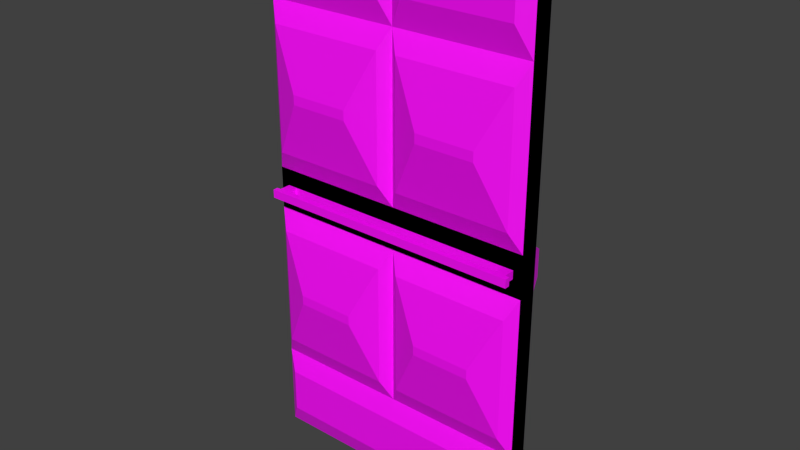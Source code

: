 # Source: puertaexterior.blend  (saved by Blender 2.80.75; exported with 4.5.12 LTS)
import bpy
from mathutils import Matrix  # noqa: F401  (used for matrix-valued properties, if any)

bpy.ops.wm.read_factory_settings(use_empty=True)
scene = bpy.context.scene
scene.name = 'Scene'

# ---- collections
col_collection_1 = bpy.data.collections.new('Collection 1'); scene.collection.children.link(col_collection_1)

# ---- images (referenced by path relative to the original .blend; pixels are not part of the script)
import os
ASSET_DIR = os.environ.get("B2B_ASSET_DIR", "")  # directory of the original .blend (textures are referenced by path, not embedded)
HERE = os.path.dirname(os.path.abspath(__file__))  # packed textures are extracted next to this script under _unpacked/

def load_image(name, relpath, width, height, colorspace="sRGB"):
    """Load a texture the original file referenced (path relative to the .blend, or extracted next to this script)."""
    p = next((c for c in (os.path.join(HERE, relpath), os.path.join(ASSET_DIR, relpath)) if relpath and os.path.exists(c)), "")
    if p:
        img = bpy.data.images.load(p, check_existing=True)
        img.name = name
    else:  # same state as the original file: an image datablock whose file is absent (Cycles renders it pink)
        img = bpy.data.images.new(name, width, height)
        img.source = "FILE"
        img.filepath = "//" + (relpath or name)
    img.colorspace_settings.name = colorspace
    return img
img_tpuertafuera_png = load_image('tpuertafuera.png', 'tpuertafuera.png', 1024, 1024, 'sRGB')

# ---- materials (node trees are filled in below, after node groups)
mat_material_005 = bpy.data.materials.new('Material.005')
mat_material_005.use_transparent_shadow = False

# ---- material node trees
mat_material_005.use_nodes = True; mat_material_005.node_tree.nodes.clear()
_N = mat_material_005.node_tree.nodes; _L = mat_material_005.node_tree.links
n0 = _N.new('ShaderNodeOutputMaterial'); n0.name = 'Material Output'; n0.location = (300, 300)
n1 = _N.new('ShaderNodeBsdfPrincipled'); n1.name = 'Principled BSDF'; n1.location = (10, 300)
n1.distribution = 'GGX'
n1.subsurface_method = 'BURLEY'
n1.inputs[3].default_value = 1.45
n1.inputs[27].default_value = (0.0, 0.0, 0.0, 1.0)
n1.inputs[28].default_value = 1.0
n2 = _N.new('ShaderNodeTexImage'); n2.name = 'Image Texture'; n2.location = (-280, 275)
n2.image = img_tpuertafuera_png
_L.new(n1.outputs[0], n0.inputs[0])
_L.new(n2.outputs[0], n1.inputs[0])
n0.is_active_output = True

# ---- world
world_world = bpy.data.worlds.new('World'); scene.world = world_world
world_world.color = (0.05088, 0.05088, 0.05088)
world_world.use_sun_shadow = False
world_world.sun_shadow_jitter_overblur = 0.0
world_world.cycles.sampling_method = 'MANUAL'
world_world.cycles.sample_map_resolution = 256

# ---- meshes
me_cube_006 = bpy.data.meshes.new('Cube.006')
me_cube_006.from_pydata([(1.0, 1.0, 1.0), (1.0, -1.0, 1.0), (1.0, -1.0, 0.6804), (1.0, 1.0, 0.6804), (1.0, -1.0, 0.07763), (1.0, 1.0, 0.07763), (0.07423, -1.901, 0.6061), (0.9258, -1.901, 0.6061), (0.9258, -1.901, 0.1519), (0.07423, -1.901, 0.1519), (0.2837, -2.93, 0.3613), (0.2837, -2.93, 0.3967), (0.7163, -2.93, 0.3967), (0.7163, -2.93, 0.3613), (0.0, -1.0, 0.6804), (0.0, 1.0, 0.6804), (-1.0, 1.0, 1.0), (-1.0, -1.0, 1.0), (-1.0, -1.0, 0.6804), (-1.0, 1.0, 0.6804), (0.0, 1.0, 1.0), (0.0, -1.0, 1.0), (-1.0, -1.0, 0.07763), (-1.0, 1.0, 0.07763), (0.0, 1.0, 0.07763), (0.0, -1.0, 0.07763), (-0.07423, -1.901, 0.6061), (-0.9258, -1.901, 0.6061), (-0.9258, -1.901, 0.1519), (-0.07423, -1.901, 0.1519), (-0.2837, -2.93, 0.3613), (-0.2837, -2.93, 0.3967), (-0.7163, -2.93, 0.3967), (-0.7163, -2.93, 0.3613), (1.0, 1.0, -1.0), (1.0, -1.0, -1.0), (1.0, -1.0, -0.6804), (1.0, 1.0, -0.6804), (1.0, 1.0, 0.0), (1.0, -1.0, 0.0), (1.0, -1.0, -0.07763), (1.0, 1.0, -0.07763), (0.07423, -1.901, -0.6061), (0.9258, -1.901, -0.6061), (0.9258, -1.901, -0.1519), (0.07423, -1.901, -0.1519), (0.2837, -2.93, -0.3613), (0.2837, -2.93, -0.3967), (0.7163, -2.93, -0.3967), (0.7163, -2.93, -0.3613), (0.0, -1.0, -0.6804), (0.0, 1.0, -0.6804), (-1.0, 1.0, -1.0), (-1.0, -1.0, -1.0), (-1.0, -1.0, -0.6804), (-1.0, 1.0, -0.6804), (-1.0, 1.0, 0.0), (-1.0, -1.0, 0.0), (0.0, 1.0, -1.0), (0.0, -1.0, -1.0), (0.0, 1.0, 0.0), (-1.0, -1.0, -0.07763), (-1.0, 1.0, -0.07763), (0.0, 1.0, -0.07763), (0.0, -1.0, -0.07763), (-0.07423, -1.901, -0.6061), (-0.9258, -1.901, -0.6061), (-0.9258, -1.901, -0.1519), (-0.07423, -1.901, -0.1519), (-0.2837, -2.93, -0.3613), (-0.2837, -2.93, -0.3967), (-0.7163, -2.93, -0.3967), (-0.7163, -2.93, -0.3613), (1.0, -1.0, 1.0), (1.0, 1.0, 1.0), (1.0, 1.0, 0.6804), (1.0, -1.0, 0.6804), (1.0, 1.0, 0.07763), (1.0, -1.0, 0.07763), (0.07423, 1.901, 0.6061), (0.9258, 1.901, 0.6061), (0.9258, 1.901, 0.1519), (0.07423, 1.901, 0.1519), (0.2837, 2.93, 0.3613), (0.2837, 2.93, 0.3967), (0.7163, 2.93, 0.3967), (0.7163, 2.93, 0.3613), (0.0, 1.0, 0.6804), (0.0, -1.0, 0.6804), (-1.0, -1.0, 1.0), (-1.0, 1.0, 1.0), (-1.0, 1.0, 0.6804), (-1.0, -1.0, 0.6804), (0.0, -1.0, 1.0), (0.0, 2.029, 0.9333), (-1.0, 1.0, 0.07763), (-1.0, -1.0, 0.07763), (0.0, -1.0, 0.07763), (0.0, 2.158, 0.0496), (-0.07423, 1.901, 0.6061), (-0.9258, 1.901, 0.6061), (-0.9258, 1.901, 0.1519), (-0.07423, 1.901, 0.1519), (-0.2837, 2.93, 0.3613), (-0.2837, 2.93, 0.3967), (-0.7163, 2.93, 0.3967), (-0.7163, 2.93, 0.3613), (1.0, -1.0, -1.0), (1.0, 1.0, -1.0), (1.0, 1.0, -0.6804), (1.0, -1.0, -0.6804), (1.0, -1.0, 0.0), (1.0, 1.0, 0.0), (1.0, 1.0, -0.07763), (1.0, -1.0, -0.07763), (0.07423, 1.901, -0.6061), (0.9258, 1.901, -0.6061), (0.9258, 1.901, -0.1519), (0.07423, 1.901, -0.1519), (0.2837, 2.93, -0.3613), (0.2837, 2.93, -0.3967), (0.7163, 2.93, -0.3967), (0.7163, 2.93, -0.3613), (0.0, 1.0, -0.6804), (0.0, -1.0, -0.6804), (-1.0, -1.0, -1.0), (-1.0, 1.0, -1.0), (-1.0, 1.0, -0.6804), (-1.0, -1.0, -0.6804), (-1.0, -1.0, 0.0), (-1.0, 1.0, 0.0), (0.0, -1.0, -1.0), (0.0, 1.772, -0.9404), (0.0, 2.158, 0.0), (-1.0, 1.0, -0.07763), (-1.0, -1.0, -0.07763), (0.0, -1.0, -0.07763), (0.0, 2.158, -0.0496), (-0.07423, 1.901, -0.6061), (-0.9258, 1.901, -0.6061), (-0.9258, 1.901, -0.1519), (-0.07423, 1.901, -0.1519), (-0.2837, 2.93, -0.3613), (-0.2837, 2.93, -0.3967), (-0.7163, 2.93, -0.3967), (-0.7163, 2.93, -0.3613), (0.9378, -1.0, 0.01541), (0.9378, -1.0, 0.0), (0.0, -1.0, 0.01541), (-0.9378, -1.0, 0.01541), (-0.9378, -1.0, 0.0), (0.9378, -1.0, -0.01541), (0.0, -1.0, -0.01541), (-0.9378, -1.0, -0.01541), (0.9378, -2.179, 0.01541), (0.9378, -2.179, 0.0), (0.0, -2.179, 0.01541), (-0.9378, -2.179, 0.01541), (-0.9378, -2.179, 0.0), (0.9378, -2.179, -0.01541), (0.0, -2.179, -0.01541), (-0.9378, -2.179, -0.01541), (0.9378, -2.715, 0.01541), (0.9378, -2.715, 0.0), (0.0, -2.715, 0.01541), (-0.9378, -2.715, 0.01541), (-0.9378, -2.715, 0.0), (0.9378, -2.715, -0.01541), (0.0, -2.715, -0.01541), (-0.9378, -2.715, -0.01541), (0.0, -1.07, 0.01541), (0.8674, -1.07, 0.01541), (-0.8674, -1.07, 0.01541), (0.0, -1.07, -0.01541), (0.8674, -1.07, -0.01541), (-0.8674, -1.07, -0.01541), (0.0, -2.109, 0.01541), (0.8674, -2.109, 0.01541), (-0.8674, -2.109, 0.01541), (0.0, -2.109, -0.01541), (0.8674, -2.109, -0.01541), (-0.8674, -2.109, -0.01541), (0.9681, -2.179, 0.01541), (0.9681, -2.179, 0.0), (0.9681, -2.179, -0.01541), (0.9681, -2.715, 0.01541), (0.9681, -2.715, 0.0), (0.9681, -2.715, -0.01541), (-0.9683, -2.179, 0.01541), (-0.9683, -2.179, 0.0), (-0.9683, -2.179, -0.01541), (-0.9683, -2.715, 0.01541), (-0.9683, -2.715, 0.0), (-0.9683, -2.715, -0.01541), (0.0, -1.715, -0.9235), (0.9235, -1.715, -0.9235), (0.9235, -1.715, -0.7568), (0.0, -1.715, -0.7568), (-0.9235, -1.715, -0.9235), (-0.9235, -1.715, -0.7568), (0.1027, -1.772, 0.8973), (0.8973, -1.772, 0.8973), (0.8973, -1.772, 0.783), (0.1027, -1.772, 0.783), (-0.1027, -1.772, 0.7831), (-0.1027, -1.772, 0.8973), (-0.8973, -1.772, 0.8973), (-0.8973, -1.772, 0.7831), (0.0, 1.772, -0.74), (0.9404, 1.772, -0.74), (0.9404, 1.772, -0.9404), (0.0, 1.0, -1.0), (-0.9404, 1.772, -0.74), (-0.9404, 1.772, -0.9404), (0.972, 2.158, 0.0496), (0.972, 2.158, 0.0), (0.0, 1.0, 0.07763), (-0.972, 2.158, 0.0496), (-0.972, 2.158, 0.0), (0.972, 2.158, -0.0496), (0.0, 1.0, -0.07763), (-0.972, 2.158, -0.0496), (0.0, 2.029, 0.7471), (0.9333, 2.029, 0.7471), (0.9333, 2.029, 0.9333), (0.0, 1.0, 1.0), (-0.9333, 2.029, 0.7471), (-0.9333, 2.029, 0.9333)], [], [(1, 21, 14, 2), (24, 5, 38, 60), (5, 4, 39, 38), (0, 1, 2, 3), (1, 0, 20, 21), (20, 0, 3, 15), (97, 96, 129, 135, 136, 114, 111, 78), (15, 3, 5, 24), (3, 2, 4, 5), (12, 11, 10, 13), (6, 7, 2, 14), (7, 8, 4, 2), (9, 6, 14, 25), (8, 9, 25, 4), (10, 11, 6, 9), (11, 12, 7, 6), (12, 13, 8, 7), (13, 10, 9, 8), (17, 18, 14, 21), (24, 60, 56, 23), (23, 56, 57, 22), (16, 19, 18, 17), (17, 21, 20, 16), (20, 15, 19, 16), (15, 24, 23, 19), (19, 23, 22, 18), (32, 33, 30, 31), (26, 14, 18, 27), (27, 18, 22, 28), (29, 25, 14, 26), (28, 22, 25, 29), (30, 29, 26, 31), (31, 26, 27, 32), (32, 27, 28, 33), (33, 28, 29, 30), (35, 36, 50, 59), (63, 60, 38, 41), (41, 38, 39, 40), (34, 37, 36, 35), (35, 59, 58, 34), (58, 51, 37, 34), (51, 63, 41, 37), (37, 41, 40, 36), (48, 49, 46, 47), (42, 50, 36, 43), (43, 36, 40, 44), (45, 64, 50, 42), (44, 40, 64, 45), (46, 45, 42, 47), (47, 42, 43, 48), (48, 43, 44, 49), (49, 44, 45, 46), (53, 59, 50, 54), (63, 62, 56, 60), (62, 61, 57, 56), (52, 53, 54, 55), (53, 52, 58, 59), (58, 52, 55, 51), (51, 55, 62, 63), (55, 54, 61, 62), (71, 70, 69, 72), (65, 66, 54, 50), (66, 67, 61, 54), (68, 65, 50, 64), (67, 68, 64, 61), (69, 70, 65, 68), (70, 71, 66, 65), (71, 72, 67, 66), (72, 69, 68, 67), (224, 223, 222, 94), (78, 111, 112, 77), (73, 76, 75, 74), (74, 225, 93, 73), (200, 203, 202, 201), (214, 215, 133, 98), (88, 97, 78, 76), (76, 78, 77, 75), (85, 86, 83, 84), (79, 87, 75, 80), (80, 75, 77, 81), (82, 216, 87, 79), (81, 77, 216, 82), (83, 82, 79, 84), (84, 79, 80, 85), (85, 80, 81, 86), (86, 81, 82, 83), (227, 94, 222, 226), (96, 95, 130, 129), (89, 90, 91, 92), (90, 89, 93, 225), (205, 206, 207, 204), (217, 98, 133, 218), (88, 92, 96, 97), (92, 91, 95, 96), (105, 104, 103, 106), (99, 100, 91, 87), (100, 101, 95, 91), (102, 99, 87, 216), (101, 102, 216, 95), (103, 104, 99, 102), (104, 105, 100, 99), (105, 106, 101, 100), (106, 103, 102, 101), (210, 132, 208, 209), (114, 113, 112, 111), (107, 108, 109, 110), (108, 107, 131, 211), (194, 195, 196, 197), (219, 137, 133, 215), (124, 110, 114, 136), (110, 109, 113, 114), (121, 120, 119, 122), (115, 116, 109, 123), (116, 117, 113, 109), (118, 115, 123, 220), (117, 118, 220, 113), (119, 120, 115, 118), (120, 121, 116, 115), (121, 122, 117, 116), (122, 119, 118, 117), (213, 212, 208, 132), (135, 129, 130, 134), (125, 128, 127, 126), (126, 211, 131, 125), (194, 197, 199, 198), (221, 218, 133, 137), (124, 136, 135, 128), (128, 135, 134, 127), (144, 145, 142, 143), (138, 123, 127, 139), (139, 127, 134, 140), (141, 220, 123, 138), (140, 134, 220, 141), (142, 141, 138, 143), (143, 138, 139, 144), (144, 139, 140, 145), (145, 140, 141, 142), (146, 147, 39, 4), (148, 146, 4, 25), (150, 149, 22, 57), (149, 148, 25, 22), (147, 151, 40, 39), (151, 152, 64, 40), (153, 150, 57, 61), (152, 153, 61, 64), (161, 160, 168, 169), (150, 153, 161, 158), (151, 147, 155, 159), (170, 172, 175, 173, 174, 171), (149, 150, 158, 157), (147, 146, 154, 155), (167, 163, 162, 164, 165, 166, 169, 168), (161, 169, 193, 190), (160, 159, 167, 168), (167, 159, 184, 187), (156, 157, 165, 164), (165, 157, 188, 191), (154, 156, 164, 162), (154, 162, 185, 182), (181, 175, 172, 178), (170, 171, 146, 148), (172, 170, 148, 149), (174, 173, 152, 151), (173, 175, 153, 152), (177, 176, 156, 154), (176, 178, 157, 156), (179, 180, 159, 160), (181, 179, 160, 161), (175, 181, 161, 153), (180, 174, 151, 159), (178, 172, 149, 157), (171, 177, 154, 146), (174, 180, 177, 171), (177, 180, 179, 176), (184, 183, 186, 187), (183, 182, 185, 186), (163, 167, 187, 186), (162, 163, 186, 185), (159, 155, 183, 184), (155, 154, 182, 183), (189, 190, 193, 192), (188, 189, 192, 191), (169, 166, 192, 193), (166, 165, 191, 192), (158, 161, 190, 189), (157, 158, 189, 188), (195, 194, 131, 107), (197, 196, 110, 124), (196, 195, 107, 110), (194, 198, 125, 131), (199, 197, 124, 128), (198, 199, 128, 125), (200, 201, 73, 93), (202, 203, 88, 76), (201, 202, 76, 73), (203, 200, 93, 88), (205, 204, 88, 93), (206, 205, 93, 89), (204, 207, 92, 88), (207, 206, 89, 92), (209, 208, 123, 109), (210, 209, 109, 108), (132, 210, 108, 211), (208, 212, 127, 123), (212, 213, 126, 127), (213, 132, 211, 126), (215, 214, 77, 112), (214, 98, 216, 77), (217, 218, 130, 95), (98, 217, 95, 216), (219, 215, 112, 113), (137, 219, 113, 220), (218, 221, 134, 130), (221, 137, 220, 134), (222, 223, 75, 87), (223, 224, 74, 75), (224, 94, 225, 74), (226, 222, 87, 91), (227, 226, 91, 90), (94, 227, 90, 225)])
_uv = me_cube_006.uv_layers.new(name='UVMap')
_uv.uv.foreach_set('vector', [0.9827, 0.0, 0.9827, 0.08531, 0.9554, 0.08531, 0.9554, 2.034e-08, 0.08562, 0.4797, 0.1712, 0.4797, 0.1712, 0.4863, 0.08562, 0.4863, 0.4215, 0.6707, 0.4215, 0.5001, 0.4281, 0.5001, 0.4281, 0.6707, 0.3425, 0.6707, 0.3425, 0.5001, 0.3699, 0.5001, 0.3699, 0.6707, 0.1712, 0.401, 0.3425, 0.401, 0.3425, 0.4863, 0.1712, 0.4863, 0.08562, 0.401, 0.1712, 0.401, 0.1712, 0.4283, 0.08562, 0.4283, 0.7255, 0.707, 0.7255, 0.7923, 0.7189, 0.7923, 0.7122, 0.7923, 0.7122, 0.707, 0.7122, 0.6217, 0.7189, 0.6217, 0.7255, 0.6217, 0.08562, 0.4283, 0.1712, 0.4283, 0.1712, 0.4797, 0.08562, 0.4797, 0.3699, 0.6707, 0.3699, 0.5001, 0.4215, 0.5001, 0.4215, 0.6707, 0.8324, 0.5777, 0.8324, 0.6147, 0.8294, 0.6147, 0.8294, 0.5777, 0.07927, 0.8191, 0.006356, 0.8191, 0.0, 0.7423, 0.08562, 0.7423, 0.3762, 0.4233, 0.4151, 0.4233, 0.4215, 0.5001, 0.3699, 0.5001, 0.7059, 0.8692, 0.667, 0.8692, 0.6606, 0.7923, 0.7122, 0.7923, 0.3489, 0.7586, 0.4218, 0.7586, 0.4281, 0.8355, 0.3425, 0.8355, 0.688, 0.9571, 0.6849, 0.9571, 0.667, 0.8692, 0.7059, 0.8692, 0.06134, 0.907, 0.02429, 0.907, 0.006356, 0.8191, 0.07927, 0.8191, 0.3942, 0.3354, 0.3972, 0.3354, 0.4151, 0.4233, 0.3762, 0.4233, 0.3668, 0.6707, 0.4038, 0.6707, 0.4218, 0.7586, 0.3489, 0.7586, 0.9827, 0.1706, 0.9554, 0.1706, 0.9554, 0.08531, 0.9827, 0.08531, 0.08562, 0.4797, 0.08562, 0.4863, 2.041e-08, 0.4863, 2.041e-08, 0.4797, 0.4215, 2.034e-08, 0.4281, 2.034e-08, 0.4281, 0.1706, 0.4215, 0.1706, 0.3425, 3.051e-08, 0.3699, 2.034e-08, 0.3699, 0.1706, 0.3425, 0.1706, 0.1712, 0.5717, 0.1712, 0.4863, 0.3425, 0.4863, 0.3425, 0.5717, 0.08562, 0.401, 0.08562, 0.4283, 2.041e-08, 0.4283, 0.0, 0.401, 0.08562, 0.4283, 0.08562, 0.4797, 2.041e-08, 0.4797, 2.041e-08, 0.4283, 0.3699, 2.034e-08, 0.4215, 2.034e-08, 0.4215, 0.1706, 0.3699, 0.1706, 0.8354, 0.6147, 0.8324, 0.6147, 0.8324, 0.5777, 0.8354, 0.5777, 0.7794, 0.4181, 0.7731, 0.3412, 0.8587, 0.3412, 0.8524, 0.4181, 0.3762, 0.2475, 0.3699, 0.1706, 0.4215, 0.1706, 0.4151, 0.2475, 0.9936, 0.7096, 1.0, 0.7865, 0.9484, 0.7865, 0.9547, 0.7096, 0.8634, 0.08787, 0.8697, 0.1647, 0.7841, 0.1647, 0.7905, 0.08787, 0.9757, 0.6217, 0.9936, 0.7096, 0.9547, 0.7096, 0.9727, 0.6217, 0.7974, 0.506, 0.7794, 0.4181, 0.8524, 0.4181, 0.8344, 0.506, 0.3942, 0.3354, 0.3762, 0.2475, 0.4151, 0.2475, 0.3972, 0.3354, 0.8455, 0.0, 0.8634, 0.08787, 0.7905, 0.08787, 0.8084, 0.0, 0.9554, 0.1706, 0.9827, 0.1706, 0.9827, 0.2559, 0.9554, 0.2559, 0.08562, 0.493, 0.08562, 0.4863, 0.1712, 0.4863, 0.1712, 0.493, 0.4348, 0.6707, 0.4281, 0.6707, 0.4281, 0.5001, 0.4348, 0.5001, 0.5137, 0.6707, 0.4864, 0.6707, 0.4864, 0.5001, 0.5137, 0.5001, 0.1712, 0.5717, 0.1712, 0.657, 2.041e-08, 0.657, 0.0, 0.5717, 0.08562, 0.5717, 0.08562, 0.5444, 0.1712, 0.5444, 0.1712, 0.5717, 0.08562, 0.5444, 0.08562, 0.493, 0.1712, 0.493, 0.1712, 0.5444, 0.4864, 0.6707, 0.4348, 0.6707, 0.4348, 0.5001, 0.4864, 0.5001, 0.8354, 0.5777, 0.8385, 0.5777, 0.8385, 0.6147, 0.8354, 0.6147, 0.8564, 0.7096, 0.8628, 0.7864, 0.7771, 0.7864, 0.7835, 0.7096, 0.48, 0.4233, 0.4864, 0.5001, 0.4348, 0.5001, 0.4411, 0.4233, 0.7186, 0.8692, 0.7122, 0.7923, 0.7638, 0.7923, 0.7575, 0.8692, 0.1776, 0.8137, 0.1712, 0.7369, 0.2569, 0.7369, 0.2505, 0.8137, 0.7365, 0.9571, 0.7186, 0.8692, 0.7575, 0.8692, 0.7396, 0.9571, 0.8385, 0.6217, 0.8564, 0.7096, 0.7835, 0.7096, 0.8014, 0.6217, 0.4621, 0.3354, 0.48, 0.4233, 0.4411, 0.4233, 0.4591, 0.3354, 0.1955, 0.9016, 0.1776, 0.8137, 0.2505, 0.8137, 0.2326, 0.9016, 0.9554, 0.3412, 0.9554, 0.2559, 0.9827, 0.2559, 0.9827, 0.3412, 0.08562, 0.493, 3.062e-08, 0.493, 2.041e-08, 0.4863, 0.08562, 0.4863, 0.4348, 2.034e-08, 0.4348, 0.1706, 0.4281, 0.1706, 0.4281, 2.034e-08, 0.5137, 0.0, 0.5137, 0.1706, 0.4864, 0.1706, 0.4864, 2.034e-08, 0.1712, 0.7423, 4.083e-08, 0.7423, 2.041e-08, 0.657, 0.1712, 0.657, 0.08562, 0.5717, 3.573e-08, 0.5717, 3.573e-08, 0.5444, 0.08562, 0.5444, 0.08562, 0.5444, 3.573e-08, 0.5444, 3.062e-08, 0.493, 0.08562, 0.493, 0.4864, 2.034e-08, 0.4864, 0.1706, 0.4348, 0.1706, 0.4348, 2.034e-08, 0.8263, 0.6147, 0.8263, 0.5777, 0.8294, 0.5777, 0.8294, 0.6147, 0.7905, 0.2585, 0.8634, 0.2585, 0.8697, 0.3354, 0.7841, 0.3354, 0.48, 0.2475, 0.4411, 0.2475, 0.4348, 0.1706, 0.4864, 0.1706, 0.9507, 0.4291, 0.9896, 0.4291, 0.9959, 0.506, 0.9443, 0.506, 0.5074, 0.7476, 0.4345, 0.7476, 0.4281, 0.6707, 0.5137, 0.6707, 0.9686, 0.3412, 0.9717, 0.3412, 0.9896, 0.4291, 0.9507, 0.4291, 0.8084, 0.1706, 0.8455, 0.1706, 0.8634, 0.2585, 0.7905, 0.2585, 0.4621, 0.3354, 0.4591, 0.3354, 0.4411, 0.2475, 0.48, 0.2475, 0.4895, 0.8355, 0.4524, 0.8355, 0.4345, 0.7476, 0.5074, 0.7476, 0.3229, 0.7369, 0.3389, 0.7369, 0.3389, 0.8165, 0.3229, 0.8165, 0.2635, 0.3352, 0.2569, 0.3352, 0.2569, 0.1645, 0.2635, 0.1645, 0.3425, 0.3352, 0.3151, 0.3352, 0.3151, 0.1645, 0.3425, 0.1645, 0.5137, 0.08778, 0.5994, 0.08778, 0.5994, 0.2584, 0.5137, 0.2584, 0.8818, 0.5797, 0.872, 0.5797, 0.872, 0.5119, 0.8818, 0.5119, 0.9912, 0.1658, 0.987, 0.1658, 0.987, 0.08292, 0.9912, 0.08292, 0.7771, 0.707, 0.7255, 0.707, 0.7255, 0.6217, 0.7771, 0.6217, 0.3151, 0.3352, 0.2635, 0.3352, 0.2635, 0.1645, 0.3151, 0.1645, 0.8203, 0.6147, 0.8172, 0.6147, 0.8172, 0.5777, 0.8203, 0.5777, 0.1649, 0.83, 0.1712, 0.9068, 0.08562, 0.9068, 0.09198, 0.83, 0.3088, 0.08773, 0.3151, 0.1645, 0.2635, 0.1645, 0.2699, 0.08773, 0.491, 0.9232, 0.4973, 1.0, 0.4457, 1.0, 0.4521, 0.9232, 0.5201, 0.8637, 0.5137, 0.7869, 0.5994, 0.7869, 0.593, 0.8637, 0.473, 0.8355, 0.491, 0.9232, 0.4521, 0.9232, 0.47, 0.8355, 0.147, 0.7423, 0.1649, 0.83, 0.09198, 0.83, 0.1099, 0.7423, 0.2908, 2.034e-08, 0.3088, 0.08773, 0.2699, 0.08773, 0.2878, 2.034e-08, 0.538, 0.9515, 0.5201, 0.8637, 0.593, 0.8637, 0.5751, 0.9515, 0.3229, 0.8961, 0.3229, 0.8165, 0.3389, 0.8165, 0.3389, 0.8961, 0.09227, 0.06589, 0.09227, 0.2365, 0.08562, 0.2365, 0.08562, 0.06589, 0.1712, 0.06589, 0.1712, 0.2365, 0.1439, 0.2365, 0.1439, 0.06589, 0.685, 0.08778, 0.685, 0.2584, 0.5994, 0.2584, 0.5994, 0.08778, 0.8915, 0.5119, 0.8915, 0.5796, 0.8818, 0.5796, 0.8818, 0.5119, 0.9912, 0.0, 0.9912, 0.08292, 0.987, 0.08292, 0.987, 0.0, 0.7771, 0.707, 0.7771, 0.7923, 0.7255, 0.7923, 0.7255, 0.707, 0.1439, 0.06589, 0.1439, 0.2365, 0.09227, 0.2365, 0.09227, 0.06589, 0.8203, 0.6147, 0.8203, 0.5777, 0.8233, 0.5777, 0.8233, 0.6147, 0.7835, 0.8742, 0.8564, 0.8742, 0.8628, 0.951, 0.7771, 0.951, 0.1375, 0.3133, 0.09863, 0.3133, 0.09227, 0.2365, 0.1439, 0.2365, 0.4005, 0.9232, 0.4394, 0.9232, 0.4457, 1.0, 0.3941, 1.0, 0.942, 0.8631, 0.8691, 0.8631, 0.8628, 0.7863, 0.9484, 0.7863, 0.4184, 0.8355, 0.4214, 0.8355, 0.4394, 0.9232, 0.4005, 0.9232, 0.8014, 0.7864, 0.8385, 0.7864, 0.8564, 0.8742, 0.7835, 0.8742, 0.1196, 0.401, 0.1166, 0.401, 0.09863, 0.3133, 0.1375, 0.3133, 0.9241, 0.9508, 0.8871, 0.9508, 0.8691, 0.8631, 0.942, 0.8631, 0.3353, 0.5717, 0.3353, 0.6519, 0.3181, 0.6519, 0.3181, 0.5717, 0.2502, 0.3352, 0.2502, 0.1645, 0.2569, 0.1645, 0.2569, 0.3352, 0.1712, 0.3352, 0.1712, 0.1645, 0.1986, 0.1645, 0.1986, 0.3352, 0.5137, 0.5559, 0.5137, 0.3853, 0.5994, 0.3853, 0.5994, 0.5559, 0.4973, 0.9143, 0.4973, 0.8355, 0.5116, 0.8355, 0.5116, 0.9143, 0.9827, 0.1658, 0.9827, 0.08292, 0.987, 0.08292, 0.987, 0.1658, 0.6606, 0.707, 0.6606, 0.6217, 0.7122, 0.6217, 0.7122, 0.707, 0.1986, 0.3352, 0.1986, 0.1645, 0.2502, 0.1645, 0.2502, 0.3352, 0.8233, 0.6147, 0.8233, 0.5777, 0.8263, 0.5777, 0.8263, 0.6147, 0.949, 0.07681, 0.8761, 0.07681, 0.8697, 2.034e-08, 0.9554, 0.0, 0.205, 0.08773, 0.2439, 0.08773, 0.2502, 0.1645, 0.1986, 0.1645, 0.9547, 0.8742, 0.9936, 0.8742, 1.0, 0.951, 0.9484, 0.951, 0.8691, 0.7095, 0.942, 0.7095, 0.9484, 0.7863, 0.8628, 0.7863, 0.9727, 0.7865, 0.9757, 0.7865, 0.9936, 0.8742, 0.9547, 0.8742, 0.9311, 0.1646, 0.894, 0.1646, 0.8761, 0.07681, 0.949, 0.07681, 0.2229, 2.034e-08, 0.2259, 0.0, 0.2439, 0.08773, 0.205, 0.08773, 0.8871, 0.6217, 0.9241, 0.6217, 0.942, 0.7095, 0.8691, 0.7095, 0.3353, 0.7321, 0.3181, 0.7321, 0.3181, 0.6519, 0.3353, 0.6519, 0.07898, 0.06589, 0.08562, 0.06589, 0.08562, 0.2365, 0.07898, 0.2365, 1.021e-08, 0.06589, 0.02737, 0.06589, 0.02737, 0.2365, 0.0, 0.2365, 0.685, 0.5559, 0.5994, 0.5559, 0.5994, 0.3853, 0.685, 0.3853, 0.4973, 0.9143, 0.5116, 0.9143, 0.5116, 0.993, 0.4973, 0.993, 0.9827, 0.0, 0.987, 0.0, 0.987, 0.08292, 0.9827, 0.08292, 0.6606, 0.707, 0.7122, 0.707, 0.7122, 0.7923, 0.6606, 0.7923, 0.02737, 0.06589, 0.07898, 0.06589, 0.07898, 0.2365, 0.02737, 0.2365, 0.8385, 0.5777, 0.8415, 0.5777, 0.8415, 0.6147, 0.8385, 0.6147, 0.8651, 0.4181, 0.8587, 0.3412, 0.9443, 0.3412, 0.938, 0.4181, 0.03372, 0.3133, 0.02737, 0.2365, 0.07898, 0.2365, 0.07262, 0.3133, 0.3878, 0.9232, 0.3941, 1.0, 0.3425, 1.0, 0.3489, 0.9232, 0.949, 0.2525, 0.9554, 0.3293, 0.8697, 0.3293, 0.8761, 0.2525, 0.3698, 0.8355, 0.3878, 0.9232, 0.3489, 0.9232, 0.3668, 0.8355, 0.883, 0.5058, 0.8651, 0.4181, 0.938, 0.4181, 0.9201, 0.5058, 0.05166, 0.401, 0.03372, 0.3133, 0.07262, 0.3133, 0.05469, 0.401, 0.9311, 0.1647, 0.949, 0.2525, 0.8761, 0.2525, 0.894, 0.1647, 0.7718, 0.7976, 0.7705, 0.7976, 0.7705, 0.7923, 0.7771, 0.7923, 0.7718, 0.8776, 0.7718, 0.7976, 0.7771, 0.7923, 0.7771, 0.8776, 0.7705, 0.9577, 0.7718, 0.9577, 0.7771, 0.963, 0.7705, 0.963, 0.7718, 0.9577, 0.7718, 0.8776, 0.7771, 0.8776, 0.7771, 0.963, 0.7705, 0.7976, 0.7692, 0.7976, 0.7638, 0.7923, 0.7705, 0.7923, 0.7692, 0.7976, 0.7692, 0.8776, 0.7638, 0.8776, 0.7638, 0.7923, 0.7692, 0.9577, 0.7705, 0.9577, 0.7705, 0.963, 0.7638, 0.963, 0.7692, 0.8776, 0.7692, 0.9577, 0.7638, 0.963, 0.7638, 0.8776, 0.5596, 0.6243, 0.5596, 0.7043, 0.5137, 0.7043, 0.5137, 0.6243, 0.8929, 0.6125, 0.8915, 0.6125, 0.8915, 0.5119, 0.8929, 0.5119, 0.3415, 0.8375, 0.3402, 0.8375, 0.3402, 0.7369, 0.3415, 0.7369, 0.3406, 0.6457, 0.3406, 0.7196, 0.3379, 0.7196, 0.3379, 0.6457, 0.3379, 0.5717, 0.3406, 0.5717, 0.8942, 0.6125, 0.8929, 0.6125, 0.8929, 0.5119, 0.8942, 0.5119, 0.3402, 0.8375, 0.3389, 0.8375, 0.3389, 0.7369, 0.3402, 0.7369, 0.3353, 0.5742, 0.3366, 0.5742, 0.3379, 0.5742, 0.3379, 0.6542, 0.3379, 0.7342, 0.3366, 0.7342, 0.3353, 0.7342, 0.3353, 0.6542, 0.5596, 0.6243, 0.5137, 0.6243, 0.5137, 0.6217, 0.5596, 0.6217, 0.5596, 0.7043, 0.5596, 0.7843, 0.5137, 0.7843, 0.5137, 0.7043, 0.5137, 0.7843, 0.5596, 0.7843, 0.5596, 0.7869, 0.5137, 0.7869, 0.2172, 0.6542, 0.2172, 0.7342, 0.1712, 0.7342, 0.1712, 0.6542, 0.1712, 0.7342, 0.2172, 0.7342, 0.2172, 0.7369, 0.1712, 0.7369, 0.2172, 0.5742, 0.2172, 0.6542, 0.1712, 0.6542, 0.1712, 0.5742, 0.2172, 0.5742, 0.1712, 0.5742, 0.1712, 0.5717, 0.2172, 0.5717, 0.8968, 0.5119, 0.8968, 0.6005, 0.8942, 0.6005, 0.8942, 0.5119, 0.3121, 0.6542, 0.3121, 0.5802, 0.3181, 0.5742, 0.3181, 0.6542, 0.3121, 0.7282, 0.3121, 0.6542, 0.3181, 0.6542, 0.3181, 0.7342, 0.6546, 0.7783, 0.6546, 0.7043, 0.6606, 0.7043, 0.6606, 0.7843, 0.6546, 0.7043, 0.6546, 0.6303, 0.6606, 0.6243, 0.6606, 0.7043, 0.2232, 0.5802, 0.2232, 0.6542, 0.2172, 0.6542, 0.2172, 0.5742, 0.2232, 0.6542, 0.2232, 0.7282, 0.2172, 0.7342, 0.2172, 0.6542, 0.5657, 0.7043, 0.5657, 0.7783, 0.5596, 0.7843, 0.5596, 0.7043, 0.5657, 0.6303, 0.5657, 0.7043, 0.5596, 0.7043, 0.5596, 0.6243, 0.6546, 0.6303, 0.5657, 0.6303, 0.5596, 0.6243, 0.6606, 0.6243, 0.5657, 0.7783, 0.6546, 0.7783, 0.6606, 0.7843, 0.5596, 0.7843, 0.2232, 0.7282, 0.3121, 0.7282, 0.3181, 0.7342, 0.2172, 0.7342, 0.3121, 0.5802, 0.2232, 0.5802, 0.2172, 0.5742, 0.3181, 0.5742, 0.8995, 0.5119, 0.8995, 0.6005, 0.8968, 0.6005, 0.8968, 0.5119, 0.9021, 0.5859, 0.8995, 0.5859, 0.8995, 0.5119, 0.9021, 0.5119, 0.3415, 0.8832, 0.3402, 0.8832, 0.3402, 0.8375, 0.3415, 0.8375, 0.3402, 0.8832, 0.3389, 0.8832, 0.3389, 0.8375, 0.3402, 0.8375, 0.3366, 0.5742, 0.3353, 0.5742, 0.3353, 0.5717, 0.3366, 0.5717, 0.3379, 0.5742, 0.3366, 0.5742, 0.3366, 0.5717, 0.3379, 0.5717, 0.685, 0.6024, 0.685, 0.6011, 0.6876, 0.6011, 0.6876, 0.6024, 0.685, 0.6011, 0.685, 0.5998, 0.6876, 0.5998, 0.6876, 0.6011, 0.9034, 0.5119, 0.9047, 0.5119, 0.9047, 0.5576, 0.9034, 0.5576, 0.9021, 0.5119, 0.9034, 0.5119, 0.9034, 0.5576, 0.9021, 0.5576, 0.3353, 0.7342, 0.3366, 0.7342, 0.3366, 0.7369, 0.3353, 0.7369, 0.3366, 0.7342, 0.3379, 0.7342, 0.3379, 0.7369, 0.3366, 0.7369, 0.6876, 0.5985, 0.6876, 0.5998, 0.685, 0.5998, 0.685, 0.5985, 0.6876, 0.5972, 0.6876, 0.5985, 0.685, 0.5985, 0.685, 0.5972, 0.5203, 0.3243, 0.5994, 0.3243, 0.5994, 0.3853, 0.5137, 0.3853, 0.6606, 0.8722, 0.6606, 0.951, 0.5994, 0.9575, 0.5994, 0.8722, 0.1921, 0.3961, 0.1778, 0.3961, 0.1712, 0.3352, 0.1986, 0.3352, 0.5994, 0.3243, 0.6784, 0.3243, 0.685, 0.3853, 0.5994, 0.3853, 0.6606, 0.7934, 0.6606, 0.8722, 0.5994, 0.8722, 0.5994, 0.7869, 0.006548, 0.004887, 0.02082, 0.004887, 0.02737, 0.06589, 1.021e-08, 0.06589, 0.5906, 0.3243, 0.5225, 0.3243, 0.5137, 0.2584, 0.5994, 0.2584, 0.7511, 0.5884, 0.7511, 0.5206, 0.8172, 0.5119, 0.8172, 0.5972, 0.3337, 0.401, 0.3239, 0.401, 0.3151, 0.3352, 0.3425, 0.3352, 0.8534, 0.5119, 0.8632, 0.5119, 0.872, 0.5777, 0.8446, 0.5777, 0.826, 0.5119, 0.8358, 0.5119, 0.8446, 0.5777, 0.8172, 0.5777, 0.6762, 0.3243, 0.6082, 0.3243, 0.5994, 0.2584, 0.685, 0.2584, 0.685, 0.5884, 0.685, 0.5206, 0.7511, 0.5119, 0.7511, 0.5972, 0.1527, 1.017e-08, 0.1625, 0.0, 0.1712, 0.06589, 0.1439, 0.06589, 0.2569, 0.9024, 0.2569, 0.8222, 0.3229, 0.8222, 0.3229, 0.9075, 0.1764, 0.09871, 0.1935, 0.09871, 0.1986, 0.1645, 0.1712, 0.1645, 0.5994, 0.6217, 0.5189, 0.6217, 0.5137, 0.5559, 0.5994, 0.5559, 0.2569, 0.8222, 0.2569, 0.7419, 0.3229, 0.7369, 0.3229, 0.8222, 0.02226, 0.3023, 0.005105, 0.3023, 0.0, 0.2365, 0.02737, 0.2365, 0.6799, 0.6217, 0.5994, 0.6217, 0.5994, 0.5559, 0.685, 0.5559, 0.2569, 0.06577, 0.2611, 0.06577, 0.2635, 0.1645, 0.2569, 0.1645, 0.685, 0.3389, 0.685, 0.2559, 0.7841, 0.2559, 0.7841, 0.3412, 0.08987, 0.3353, 0.08562, 0.3353, 0.08562, 0.2365, 0.09227, 0.2365, 0.685, 0.2559, 0.685, 0.173, 0.7841, 0.1706, 0.7841, 0.2559, 0.2526, 0.06577, 0.2569, 0.06577, 0.2569, 0.1645, 0.2502, 0.1645, 0.7841, 0.08531, 0.7841, 0.1682, 0.685, 0.1706, 0.685, 0.08531, 0.08562, 0.3353, 0.08138, 0.3353, 0.07898, 0.2365, 0.08562, 0.2365, 0.7841, 0.002391, 0.7841, 0.08531, 0.685, 0.08531, 0.685, 0.0, 0.7731, 0.4266, 0.7731, 0.5062, 0.685, 0.5119, 0.685, 0.4266, 0.3208, 0.07676, 0.3368, 0.07676, 0.3425, 0.1645, 0.3151, 0.1645, 0.5195, 0.0, 0.5994, 0.0, 0.5994, 0.08778, 0.5137, 0.08778, 0.7731, 0.3469, 0.7731, 0.4266, 0.685, 0.4266, 0.685, 0.3412, 0.1655, 0.3243, 0.1496, 0.3243, 0.1439, 0.2365, 0.1712, 0.2365, 0.5994, 0.0, 0.6793, 0.0, 0.685, 0.08778, 0.5994, 0.08778])
me_cube_006.materials.append(mat_material_005)
me_cube_006.use_remesh_preserve_volume = False
me_cube_006.use_remesh_preserve_attributes = False
me_cube_006.use_mirror_vertex_groups = False
me_cube_006.update()

# ---- objects
ob_puertafuera = bpy.data.objects.new('puertafuera', me_cube_006)

# ---- transforms, parenting, visibility, modifiers, constraints
ob_puertafuera.location = (16.0, -0.06612, -0.0273)
ob_puertafuera.scale = (2.012, 0.1415, 3.97)
ob_puertafuera.lineart.crease_threshold = 0.0

# ---- collection membership
col_collection_1.objects.link(ob_puertafuera)

# ---- scene / render settings (as saved in the file)
scene.frame_start = 1; scene.frame_end = 250; scene.frame_set(1)
scene.render.engine = 'BLENDER_EEVEE_NEXT'
scene.render.resolution_percentage = 50
scene.render.dither_intensity = 0.0
scene.cycles.use_denoising = False
scene.cycles.samples = 10
scene.cycles.sampling_pattern = 'TABULATED_SOBOL'
scene.cycles.light_sampling_threshold = 0.0
scene.cycles.use_adaptive_sampling = False
scene.cycles.use_light_tree = False
scene.cycles.blur_glossy = 0.0
scene.cycles.volume_bounces = 1
scene.cycles.pixel_filter_type = 'GAUSSIAN'
scene.cycles.sample_clamp_indirect = 0.0
scene.view_settings.view_transform = 'Standard'
bpy.context.view_layer.update()

# ---- added for rendering (the .blend has no active camera and no usable light): camera, sun
cam_auto = bpy.data.cameras.new('AutoCamera')
cam_auto.lens = 50.0
cam_auto.sensor_width = 36.0
cam_auto.clip_end = 1000.0
ob_auto_camera = bpy.data.objects.new('AutoCamera', cam_auto)
scene.collection.objects.link(ob_auto_camera)
ob_auto_camera.location = (24.2745, -9.99169, 6.58974)
ob_auto_camera.rotation_euler = (1.09748, -7.21219e-08, 0.694738)
scene.camera = ob_auto_camera
light_auto_sun = bpy.data.lights.new('AutoSun', 'SUN')
light_auto_sun.energy = 3.0
light_auto_sun.angle = 0.0523599
ob_auto_sun = bpy.data.objects.new('AutoSun', light_auto_sun)
scene.collection.objects.link(ob_auto_sun)
ob_auto_sun.rotation_euler = (0.872665, 0.174533, 0.523599)
bpy.context.view_layer.update()
